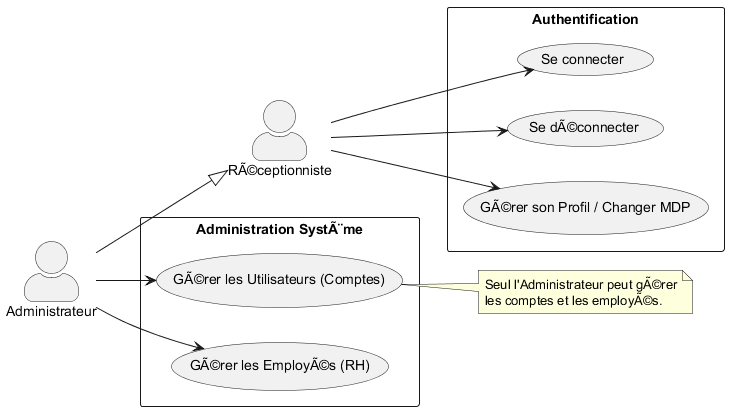

The diagram above was rendered by PlantUML. Its source (embedded in the PNG):
@startuml
left to right direction
skinparam packageStyle rectangle
skinparam actorStyle awesome

actor "RÃ©ceptionniste" as Rec
actor "Administrateur" as Admin

' Inheritance
Admin --|> Rec

package "Authentification" {
    usecase "Se connecter" as Login
    usecase "Se dÃ©connecter" as Logout
    usecase "GÃ©rer son Profil / Changer MDP" as Settings
}

package "Administration SystÃ¨me" {
    usecase "GÃ©rer les Utilisateurs (Comptes)" as ManageUsers
    usecase "GÃ©rer les EmployÃ©s (RH)" as ManageEmployees
}

' Links
Rec --> Login
Rec --> Logout
Rec --> Settings

' Admin exclusive
Admin --> ManageUsers
Admin --> ManageEmployees

note "Seul l'Administrateur peut gÃ©rer\nles comptes et les employÃ©s." as N1
ManageUsers .. N1

@enduml